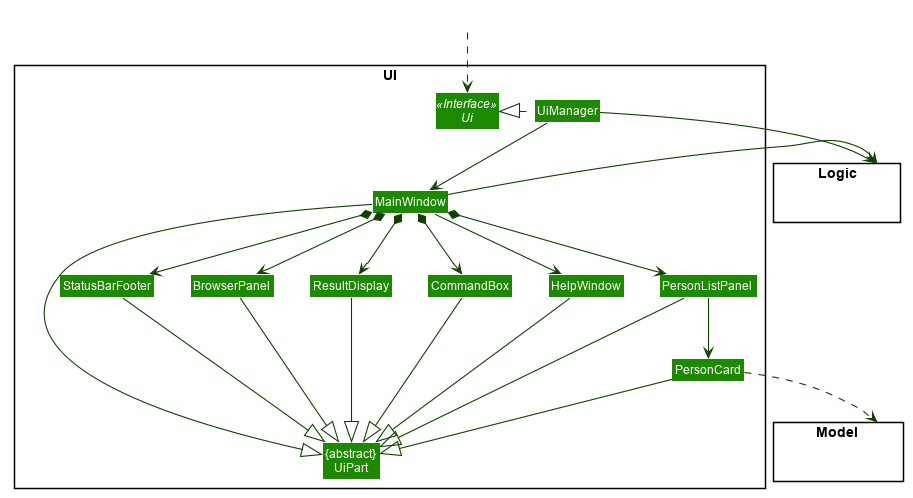

The diagram above was rendered by PlantUML. Its source (embedded in the PNG):
@startuml








skinparam BackgroundColor #FFFFFFF

skinparam Shadowing false

skinparam Class {
    FontColor #FFFFFF
    BorderThickness 1
    BorderColor #FFFFFF
    StereotypeFontColor #FFFFFF
}

skinparam Actor {
    BorderColor #000000
    Color #000000
}

skinparam Sequence {
    MessageAlign center
    BoxFontSize 15
    BoxPadding 0
    BoxFontColor #FFFFFF
}

skinparam Participant {
    FontColor #FFFFFFF
    Padding 20
}

skinparam defaultFontName Arial
skinparam MinClassWidth 50
skinparam ParticipantPadding 10
skinparam Shadowing false
skinparam DefaultTextAlignment center
skinparam packageStyle Rectangle

hide footbox
hide members
hide circle
skinparam arrowThickness 1.1
skinparam arrowColor #0E4100
skinparam classBackgroundColor #1D8900

hide members

package UI <<Rectangle>>{
Interface Ui <<Interface>>
Class "{abstract}\nUiPart" as UiPart
Class UiManager
Class MainWindow
Class HelpWindow
Class ResultDisplay
Class BrowserPanel
Class PersonListPanel
Class PersonCard
Class StatusBarFooter
Class CommandBox
}

package Model <<Rectangle>> {
Class HiddenModel #FFFFFF
hide circle
}

package Logic <<Rectangle>> {
Class HiddenLogic #FFFFFF
hide circle
}

Class HiddenOutside #FFFFFF
HiddenOutside ..> Ui

UiManager .left.|> Ui
UiManager -down-> MainWindow
MainWindow --> HelpWindow
MainWindow *-down-> CommandBox
MainWindow *-down-> ResultDisplay
MainWindow *-down-> BrowserPanel
MainWindow *-down-> PersonListPanel
MainWindow *-down-> StatusBarFooter

PersonListPanel -down-> PersonCard

MainWindow -left-|> UiPart

ResultDisplay -d-|> UiPart
CommandBox -d--|> UiPart
BrowserPanel -d--|> UiPart
PersonListPanel -d--|> UiPart
PersonCard -d-|> UiPart
StatusBarFooter -d-|> UiPart
HelpWindow -d-|> UiPart

PersonCard ..> Model
UiManager -right-> Logic
MainWindow -left-> Logic

PersonListPanel -[hidden]left- HelpWindow
HelpWindow -[hidden]left- CommandBox
CommandBox -[hidden]left- ResultDisplay
ResultDisplay -[hidden]left- BrowserPanel
BrowserPanel -[hidden]left- StatusBarFooter


MainWindow -[hidden]-|> UiPart

@enduml